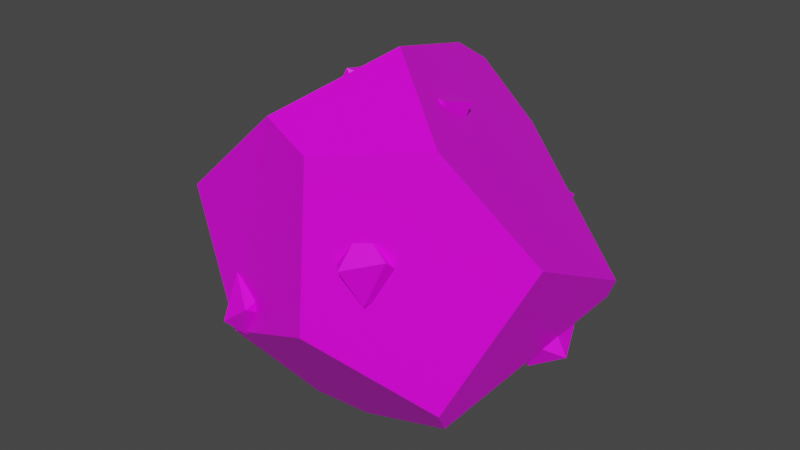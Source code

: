 # Source: BrassOre.blend  (saved by Blender 2.82.7; exported with 4.5.12 LTS)
import bpy
from mathutils import Matrix  # noqa: F401  (used for matrix-valued properties, if any)

bpy.ops.wm.read_factory_settings(use_empty=True)
scene = bpy.context.scene
scene.name = 'Scene'

# ---- collections
col_collection = bpy.data.collections.new('Collection'); scene.collection.children.link(col_collection)

# ---- images (referenced by path relative to the original .blend; pixels are not part of the script)
import os
ASSET_DIR = os.environ.get("B2B_ASSET_DIR", "")  # directory of the original .blend (textures are referenced by path, not embedded)
HERE = os.path.dirname(os.path.abspath(__file__))  # packed textures are extracted next to this script under _unpacked/

def load_image(name, relpath, width, height, colorspace="sRGB"):
    """Load a texture the original file referenced (path relative to the .blend, or extracted next to this script)."""
    p = next((c for c in (os.path.join(HERE, relpath), os.path.join(ASSET_DIR, relpath)) if relpath and os.path.exists(c)), "")
    if p:
        img = bpy.data.images.load(p, check_existing=True)
        img.name = name
    else:  # same state as the original file: an image datablock whose file is absent (Cycles renders it pink)
        img = bpy.data.images.new(name, width, height)
        img.source = "FILE"
        img.filepath = "//" + (relpath or name)
    img.colorspace_settings.name = colorspace
    return img
img_pal_master_gradient_png = load_image('PAL_MASTER_Gradient.png', 'PAL_MASTER_Gradient.png', 1024, 1024, 'sRGB')

# ---- materials (node trees are filled in below, after node groups)
mat_material = bpy.data.materials.new('Material')
mat_material.alpha_threshold = 0.0
mat_material.use_transparent_shadow = False
mat_material.line_color = (0.0, 0.0, 0.0, 1.0)

# ---- material node trees
mat_material.use_nodes = True; mat_material.node_tree.nodes.clear()
_N = mat_material.node_tree.nodes; _L = mat_material.node_tree.links
n0 = _N.new('ShaderNodeOutputMaterial'); n0.name = 'Material Output'; n0.location = (300, 300)
n1 = _N.new('ShaderNodeBsdfPrincipled'); n1.name = 'Principled BSDF'; n1.location = (10, 300)
n1.distribution = 'GGX'
n1.subsurface_method = 'BURLEY'
n1.inputs[2].default_value = 0.4
n1.inputs[3].default_value = 1.45
n1.inputs[27].default_value = (0.0, 0.0, 0.0, 1.0)
n1.inputs[28].default_value = 1.0
n2 = _N.new('ShaderNodeTexImage'); n2.name = 'Image Texture'; n2.location = (-280, 280)
n2.image = img_pal_master_gradient_png
_L.new(n1.outputs[0], n0.inputs[0])
_L.new(n2.outputs[0], n1.inputs[0])
n0.is_active_output = True

# ---- world
world_world = bpy.data.worlds.new('World'); scene.world = world_world
world_world.use_nodes = True; world_world.node_tree.nodes.clear()
_N = world_world.node_tree.nodes; _L = world_world.node_tree.links
n0 = _N.new('ShaderNodeOutputWorld'); n0.name = 'World Output'; n0.location = (300, 300)
n1 = _N.new('ShaderNodeBackground'); n1.name = 'Background'; n1.location = (10, 300)
n1.inputs[0].default_value = (0.05088, 0.05088, 0.05088, 1.0)
_L.new(n1.outputs[0], n0.inputs[0])
n0.is_active_output = True
world_world.color = (0.05088, 0.05088, 0.05088)
world_world.use_sun_shadow = False
world_world.sun_shadow_jitter_overblur = 0.0

# ---- meshes
me_cube = bpy.data.meshes.new('Cube')
me_cube.from_pydata([(-0.1442, 1.0, 0.5637), (0.5688, -0.3061, 0.6701), (-1.0, -0.1979, -0.2021), (-0.3383, 1.0, 0.5411), (-0.1606, 0.7957, 0.694), (0.0725, 0.05891, 0.9043), (-1.0, -0.2334, 0.01319), (0.1647, 1.0, 0.2891), (0.07263, -0.5503, 0.5913), (-0.861, -0.3584, 0.1199), (-0.2271, -0.4627, 0.6645), (-1.0, 0.5411, -0.4331), (-1.0, 0.691, -0.005994), (-0.8318, 1.0, 0.1283), (-0.02165, -0.08316, -1.0), (-0.5592, -0.4449, -0.5524), (-0.3384, -0.1054, -1.0), (0.0684, -0.6192, -0.2507), (0.09625, 0.9064, -0.6424), (-0.07306, 0.9973, -0.5047), (-0.8799, 0.6654, -0.6115), (-0.7348, 1.0, -0.3022), (-0.2902, 0.4589, -1.0), (-0.4763, 0.4074, -1.0), (0.9846, -0.1434, 0.2082), (0.9477, 0.5638, -0.1597), (0.6454, -0.3659, -0.5447), (0.6041, -0.2669, -0.6855), (0.9064, 0.5694, -0.2641), (0.02902, 0.2357, 0.5414), (0.3249, 0.2526, 0.6539), (0.09551, 0.2902, 0.6669), (0.1203, 0.05427, 0.7263), (0.3151, 0.05634, 0.7127), (0.17, 0.2322, 0.4468), (0.2165, 0.006783, 0.549), (0.3373, 0.1113, 0.5019), (0.06975, 0.07528, 0.4893), (0.5259, 0.4447, -0.3854), (0.6887, 0.2614, -0.5864), (0.5771, 0.4572, -0.5281), (0.7959, 0.4798, -0.4213), (0.8637, 0.3107, -0.4913), (0.534, 0.2752, -0.3785), (0.776, 0.3032, -0.3147), (0.72, 0.1724, -0.401), (0.6353, 0.3887, -0.263), (-0.2734, 0.2325, -1.05), (-0.4244, 0.4133, -0.8375), (-0.3826, 0.3383, -1.054), (-0.5221, 0.1627, -0.9562), (-0.5436, 0.2546, -0.7853), (-0.2124, 0.2763, -0.8973), (-0.3342, 0.2656, -0.7221), (-0.3165, 0.09619, -0.8609), (-0.4963, -0.566, -0.4148), (-0.2937, -0.3227, -0.4309), (-0.4516, -0.4675, -0.5218), (-0.585, -0.3068, -0.3947), (-0.4308, -0.2009, -0.339), (-0.3622, -0.5434, -0.313), (-0.3197, -0.3526, -0.2268), (-0.5194, -0.4433, -0.2136), (0.1413, 0.9901, -0.1479), (0.4371, 1.007, -0.03537), (0.2078, 1.045, -0.02237), (0.2326, 0.8087, 0.0371), (0.4273, 0.8108, 0.02342), (0.2822, 0.9866, -0.2425), (0.3288, 0.7612, -0.1403), (0.4495, 0.8657, -0.1874), (0.182, 0.8297, -0.1999), (0.3369, -0.3339, -0.0716), (0.4404, -0.4733, 0.1936), (0.4321, -0.2974, 0.04131), (0.2273, -0.2718, 0.1725), (0.2659, -0.4233, 0.2894), (0.34, -0.5014, -0.04396), (0.1598, -0.4625, 0.1276), (0.2726, -0.5843, 0.1411), (0.1806, -0.3971, -0.0307), (-1.037, 0.0674, -0.1093), (-0.8347, 0.3107, -0.1254), (-0.9927, 0.1658, -0.2163), (-1.126, 0.3266, -0.08918), (-0.9719, 0.4325, -0.03344), (-0.9033, 0.08997, -0.007481), (-1.027, 0.2874, 0.08851), (-0.8608, 0.2808, 0.07875), (-1.082, 0.1294, 0.04641), (-0.3056, 0.3209, 0.3339), (-0.3359, 0.3784, 0.6442), (-0.4175, 0.3662, 0.4265), (-0.4156, 0.1337, 0.5021), (-0.3512, 0.1772, 0.6812), (-0.1784, 0.3617, 0.4387), (-0.2131, 0.1366, 0.5462), (-0.1592, 0.2696, 0.6306), (-0.2111, 0.1829, 0.3799), (-0.6517, 1.026, -0.3312), (-0.3558, 1.043, -0.2187), (-0.5852, 1.08, -0.2057), (-0.5604, 0.8444, -0.1463), (-0.3657, 0.8465, -0.1599), (-0.5108, 1.022, -0.4258), (-0.3435, 0.9014, -0.3707), (-0.547, 0.8193, -0.3807)], [], [(4, 0, 3), (27, 15, 16, 14), (15, 9, 6, 2), (19, 3, 0, 7), (1, 5, 10, 8), (10, 12, 6, 9), (2, 6, 12, 11), (10, 9, 15), (24, 1, 8, 17), (21, 19, 18, 22), (23, 22, 14, 16), (11, 12, 13, 21, 20), (15, 2, 11, 20), (25, 28, 18, 19), (28, 27, 14), (25, 24, 26, 27), (1, 24, 25, 7), (8, 10, 15, 17), (26, 24, 17), (28, 25, 27), (7, 25, 19), (20, 21, 22, 23), (16, 15, 20, 23), (26, 17, 15, 27), (18, 28, 14, 22), (21, 13, 3, 19), (5, 1, 7), (4, 5, 7, 0), (4, 3, 13, 5), (5, 13, 12, 10), (30, 36, 34), (33, 30, 31), (35, 36, 33), (37, 34, 36), (32, 37, 35), (33, 32, 35), (31, 29, 32), (32, 33, 31), (39, 45, 43), (42, 39, 40), (44, 45, 42), (46, 43, 45), (41, 46, 44), (42, 41, 44), (40, 38, 41), (41, 42, 40), (48, 53, 52), (51, 48, 49), (54, 53, 51), (54, 52, 53), (51, 50, 54), (49, 47, 50), (50, 51, 49), (56, 61, 60), (59, 56, 57), (62, 61, 59), (62, 60, 61), (59, 58, 62), (57, 55, 58), (58, 59, 57), (64, 70, 68), (67, 64, 65), (69, 70, 67), (71, 68, 70), (66, 71, 69), (67, 66, 69), (65, 63, 66), (66, 67, 65), (73, 79, 77), (76, 73, 74), (78, 79, 76), (80, 77, 79), (75, 80, 78), (76, 75, 78), (74, 72, 75), (75, 76, 74), (82, 88, 86), (85, 82, 83), (87, 88, 85), (89, 86, 88), (84, 89, 87), (85, 84, 87), (83, 81, 84), (84, 85, 83), (91, 97, 95), (94, 91, 92), (96, 97, 94), (98, 95, 97), (93, 98, 96), (94, 93, 96), (92, 90, 93), (93, 94, 92), (100, 105, 104), (103, 100, 101), (106, 105, 103), (106, 104, 105), (103, 102, 106), (101, 99, 102), (102, 103, 101), (29, 31, 34), (37, 29, 34), (29, 37, 32), (31, 30, 34), (30, 33, 36), (35, 37, 36), (38, 40, 43), (46, 38, 43), (38, 46, 41), (40, 39, 43), (39, 42, 45), (44, 46, 45), (47, 49, 52), (54, 47, 52), (47, 54, 50), (49, 48, 52), (48, 51, 53), (55, 57, 60), (62, 55, 60), (55, 62, 58), (57, 56, 60), (56, 59, 61), (63, 65, 68), (71, 63, 68), (63, 71, 66), (65, 64, 68), (64, 67, 70), (69, 71, 70), (72, 74, 77), (80, 72, 77), (72, 80, 75), (74, 73, 77), (73, 76, 79), (78, 80, 79), (81, 83, 86), (89, 81, 86), (81, 89, 84), (83, 82, 86), (82, 85, 88), (87, 89, 88), (90, 92, 95), (98, 90, 95), (90, 98, 93), (92, 91, 95), (91, 94, 97), (96, 98, 97), (99, 101, 104), (106, 99, 104), (99, 106, 102), (101, 100, 104), (100, 103, 105)])
_uv = me_cube.uv_layers.new(name='UVMap')
_uv.uv.foreach_set('vector', [0.08912, 0.8878, 0.09106, 0.8649, 0.09106, 0.8609, 0.07902, 0.6448, 0.07732, 0.6682, 0.08055, 0.5894, 0.08076, 0.5894, 0.07732, 0.6682, 0.07815, 0.7867, 0.07933, 0.7679, 0.07967, 0.7299, 0.09104, 0.6766, 0.09106, 0.8609, 0.09106, 0.8649, 0.09106, 0.8165, 0.07864, 0.8836, 0.08211, 0.9249, 0.07715, 0.8826, 0.07632, 0.8697, 0.07715, 0.8826, 0.08813, 0.7645, 0.07933, 0.7679, 0.07815, 0.7867, 0.07967, 0.7299, 0.07933, 0.7679, 0.08813, 0.7645, 0.0867, 0.6892, 0.07715, 0.8826, 0.07815, 0.7867, 0.07732, 0.6682, 0.08019, 0.8022, 0.07864, 0.8836, 0.07632, 0.8697, 0.07567, 0.7214, 0.09106, 0.7123, 0.09104, 0.6766, 0.09017, 0.6524, 0.08592, 0.5894, 0.08543, 0.5894, 0.08592, 0.5894, 0.08076, 0.5894, 0.08055, 0.5894, 0.0867, 0.6892, 0.08813, 0.7645, 0.09106, 0.7881, 0.09106, 0.7123, 0.08788, 0.6578, 0.07732, 0.6682, 0.07967, 0.7299, 0.0867, 0.6892, 0.08788, 0.6578, 0.08692, 0.7374, 0.08697, 0.719, 0.09017, 0.6524, 0.09104, 0.6766, 0.08697, 0.719, 0.07902, 0.6448, 0.08076, 0.5894, 0.08692, 0.7374, 0.08019, 0.8022, 0.07807, 0.6696, 0.07902, 0.6448, 0.07864, 0.8836, 0.08019, 0.8022, 0.08692, 0.7374, 0.09106, 0.8165, 0.07632, 0.8697, 0.07715, 0.8826, 0.07732, 0.6682, 0.07567, 0.7214, 0.07807, 0.6696, 0.08019, 0.8022, 0.07567, 0.7214, 0.08697, 0.719, 0.08692, 0.7374, 0.07902, 0.6448, 0.09106, 0.8165, 0.08692, 0.7374, 0.09104, 0.6766, 0.08788, 0.6578, 0.09106, 0.7123, 0.08592, 0.5894, 0.08543, 0.5894, 0.08055, 0.5894, 0.07732, 0.6682, 0.08788, 0.6578, 0.08543, 0.5894, 0.07807, 0.6696, 0.07567, 0.7214, 0.07732, 0.6682, 0.07902, 0.6448, 0.09017, 0.6524, 0.08697, 0.719, 0.08076, 0.5894, 0.08592, 0.5894, 0.09106, 0.7123, 0.09106, 0.7881, 0.09106, 0.8609, 0.09104, 0.6766, 0.08211, 0.9249, 0.07864, 0.8836, 0.09106, 0.8165, 0.08912, 0.8878, 0.08211, 0.9249, 0.09106, 0.8165, 0.09106, 0.8649, 0.08912, 0.8878, 0.09106, 0.8609, 0.09106, 0.7881, 0.08211, 0.9249, 0.08211, 0.9249, 0.09106, 0.7881, 0.08813, 0.7645, 0.07715, 0.8826, 0.3049, 0.9349, 0.3052, 0.9281, 0.3049, 0.9256, 0.3053, 0.9375, 0.3049, 0.9349, 0.3048, 0.9355, 0.3054, 0.9302, 0.3052, 0.9281, 0.3053, 0.9375, 0.3053, 0.9275, 0.3049, 0.9256, 0.3052, 0.9281, 0.3053, 0.9381, 0.3053, 0.9275, 0.3054, 0.9302, 0.3053, 0.9375, 0.3053, 0.9381, 0.3054, 0.9302, 0.3048, 0.9355, 0.3049, 0.9299, 0.3053, 0.9381, 0.3053, 0.9381, 0.3053, 0.9375, 0.3048, 0.9355, 0.3049, 0.8794, 0.305, 0.8877, 0.3048, 0.8887, 0.3047, 0.8837, 0.3049, 0.8794, 0.3044, 0.882, 0.3048, 0.8916, 0.305, 0.8877, 0.3047, 0.8837, 0.3046, 0.8939, 0.3048, 0.8887, 0.305, 0.8877, 0.3044, 0.8868, 0.3046, 0.8939, 0.3048, 0.8916, 0.3047, 0.8837, 0.3044, 0.8868, 0.3048, 0.8916, 0.3044, 0.882, 0.3045, 0.8884, 0.3044, 0.8868, 0.3044, 0.8868, 0.3047, 0.8837, 0.3044, 0.882, 0.3045, 0.8682, 0.3048, 0.8734, 0.3048, 0.8655, 0.3049, 0.8705, 0.3045, 0.8682, 0.3047, 0.8585, 0.3052, 0.8672, 0.3048, 0.8734, 0.3049, 0.8705, 0.3052, 0.8672, 0.3048, 0.8655, 0.3048, 0.8734, 0.3049, 0.8705, 0.3051, 0.8629, 0.3052, 0.8672, 0.3047, 0.8585, 0.3049, 0.8587, 0.3051, 0.8629, 0.3051, 0.8629, 0.3049, 0.8705, 0.3047, 0.8585, 0.3061, 0.8864, 0.3062, 0.8955, 0.3066, 0.8917, 0.3058, 0.8905, 0.3061, 0.8864, 0.3064, 0.8823, 0.3064, 0.8961, 0.3062, 0.8955, 0.3058, 0.8905, 0.3064, 0.8961, 0.3066, 0.8917, 0.3062, 0.8955, 0.3058, 0.8905, 0.3061, 0.888, 0.3064, 0.8961, 0.3064, 0.8823, 0.3066, 0.8871, 0.3061, 0.888, 0.3061, 0.888, 0.3058, 0.8905, 0.3064, 0.8823, 0.3033, 0.9041, 0.3036, 0.8973, 0.3033, 0.8948, 0.3037, 0.9067, 0.3033, 0.9041, 0.3032, 0.9047, 0.3038, 0.8994, 0.3036, 0.8973, 0.3037, 0.9067, 0.3036, 0.8967, 0.3033, 0.8948, 0.3036, 0.8973, 0.3037, 0.9073, 0.3036, 0.8967, 0.3038, 0.8994, 0.3037, 0.9067, 0.3037, 0.9073, 0.3038, 0.8994, 0.3032, 0.9047, 0.3033, 0.899, 0.3037, 0.9073, 0.3037, 0.9073, 0.3037, 0.9067, 0.3032, 0.9047, 0.3064, 0.9143, 0.3067, 0.912, 0.3065, 0.9037, 0.3063, 0.9186, 0.3064, 0.9143, 0.3061, 0.9075, 0.3064, 0.9114, 0.3067, 0.912, 0.3063, 0.9186, 0.3063, 0.9043, 0.3065, 0.9037, 0.3067, 0.912, 0.306, 0.9134, 0.3063, 0.9043, 0.3064, 0.9114, 0.3063, 0.9186, 0.306, 0.9134, 0.3064, 0.9114, 0.3061, 0.9075, 0.3061, 0.9024, 0.306, 0.9134, 0.306, 0.9134, 0.3063, 0.9186, 0.3061, 0.9075, 0.3047, 0.9, 0.3048, 0.9092, 0.3052, 0.9053, 0.3045, 0.9042, 0.3047, 0.9, 0.3051, 0.896, 0.3048, 0.9096, 0.3048, 0.9092, 0.3045, 0.9042, 0.3051, 0.9077, 0.3052, 0.9053, 0.3048, 0.9092, 0.3047, 0.9017, 0.3051, 0.9077, 0.3048, 0.9096, 0.3045, 0.9042, 0.3047, 0.9017, 0.3048, 0.9096, 0.3051, 0.896, 0.3053, 0.9008, 0.3047, 0.9017, 0.3047, 0.9017, 0.3045, 0.9042, 0.3051, 0.896, 0.3046, 0.9344, 0.3048, 0.9338, 0.3046, 0.9253, 0.305, 0.9361, 0.3046, 0.9344, 0.3046, 0.9247, 0.3051, 0.9301, 0.3048, 0.9338, 0.305, 0.9361, 0.305, 0.9226, 0.3046, 0.9253, 0.3048, 0.9338, 0.3051, 0.9281, 0.305, 0.9226, 0.3051, 0.9301, 0.305, 0.9361, 0.3051, 0.9281, 0.3051, 0.9301, 0.3046, 0.9247, 0.3047, 0.9206, 0.3051, 0.9281, 0.3051, 0.9281, 0.305, 0.9361, 0.3046, 0.9247, 0.3032, 0.8959, 0.3035, 0.8891, 0.3032, 0.8866, 0.3036, 0.8985, 0.3032, 0.8959, 0.3031, 0.8965, 0.3037, 0.8886, 0.3035, 0.8891, 0.3036, 0.8985, 0.3037, 0.8886, 0.3032, 0.8866, 0.3035, 0.8891, 0.3036, 0.8985, 0.3036, 0.8991, 0.3037, 0.8886, 0.3031, 0.8965, 0.3032, 0.8908, 0.3036, 0.8991, 0.3036, 0.8991, 0.3036, 0.8985, 0.3031, 0.8965, 0.3049, 0.9299, 0.3048, 0.9355, 0.3049, 0.9256, 0.3053, 0.9275, 0.3049, 0.9299, 0.3049, 0.9256, 0.3049, 0.9299, 0.3053, 0.9275, 0.3053, 0.9381, 0.3048, 0.9355, 0.3049, 0.9349, 0.3049, 0.9256, 0.3049, 0.9349, 0.3053, 0.9375, 0.3052, 0.9281, 0.3054, 0.9302, 0.3053, 0.9275, 0.3052, 0.9281, 0.3045, 0.8884, 0.3044, 0.882, 0.3048, 0.8887, 0.3046, 0.8939, 0.3045, 0.8884, 0.3048, 0.8887, 0.3045, 0.8884, 0.3046, 0.8939, 0.3044, 0.8868, 0.3044, 0.882, 0.3049, 0.8794, 0.3048, 0.8887, 0.3049, 0.8794, 0.3047, 0.8837, 0.305, 0.8877, 0.3048, 0.8916, 0.3046, 0.8939, 0.305, 0.8877, 0.3049, 0.8587, 0.3047, 0.8585, 0.3048, 0.8655, 0.3052, 0.8672, 0.3049, 0.8587, 0.3048, 0.8655, 0.3049, 0.8587, 0.3052, 0.8672, 0.3051, 0.8629, 0.3047, 0.8585, 0.3045, 0.8682, 0.3048, 0.8655, 0.3045, 0.8682, 0.3049, 0.8705, 0.3048, 0.8734, 0.3066, 0.8871, 0.3064, 0.8823, 0.3066, 0.8917, 0.3064, 0.8961, 0.3066, 0.8871, 0.3066, 0.8917, 0.3066, 0.8871, 0.3064, 0.8961, 0.3061, 0.888, 0.3064, 0.8823, 0.3061, 0.8864, 0.3066, 0.8917, 0.3061, 0.8864, 0.3058, 0.8905, 0.3062, 0.8955, 0.3033, 0.899, 0.3032, 0.9047, 0.3033, 0.8948, 0.3036, 0.8967, 0.3033, 0.899, 0.3033, 0.8948, 0.3033, 0.899, 0.3036, 0.8967, 0.3037, 0.9073, 0.3032, 0.9047, 0.3033, 0.9041, 0.3033, 0.8948, 0.3033, 0.9041, 0.3037, 0.9067, 0.3036, 0.8973, 0.3038, 0.8994, 0.3036, 0.8967, 0.3036, 0.8973, 0.3061, 0.9024, 0.3061, 0.9075, 0.3065, 0.9037, 0.3063, 0.9043, 0.3061, 0.9024, 0.3065, 0.9037, 0.3061, 0.9024, 0.3063, 0.9043, 0.306, 0.9134, 0.3061, 0.9075, 0.3064, 0.9143, 0.3065, 0.9037, 0.3064, 0.9143, 0.3063, 0.9186, 0.3067, 0.912, 0.3064, 0.9114, 0.3063, 0.9043, 0.3067, 0.912, 0.3053, 0.9008, 0.3051, 0.896, 0.3052, 0.9053, 0.3051, 0.9077, 0.3053, 0.9008, 0.3052, 0.9053, 0.3053, 0.9008, 0.3051, 0.9077, 0.3047, 0.9017, 0.3051, 0.896, 0.3047, 0.9, 0.3052, 0.9053, 0.3047, 0.9, 0.3045, 0.9042, 0.3048, 0.9092, 0.3048, 0.9096, 0.3051, 0.9077, 0.3048, 0.9092, 0.3047, 0.9206, 0.3046, 0.9247, 0.3046, 0.9253, 0.305, 0.9226, 0.3047, 0.9206, 0.3046, 0.9253, 0.3047, 0.9206, 0.305, 0.9226, 0.3051, 0.9281, 0.3046, 0.9247, 0.3046, 0.9344, 0.3046, 0.9253, 0.3046, 0.9344, 0.305, 0.9361, 0.3048, 0.9338, 0.3051, 0.9301, 0.305, 0.9226, 0.3048, 0.9338, 0.3032, 0.8908, 0.3031, 0.8965, 0.3032, 0.8866, 0.3037, 0.8886, 0.3032, 0.8908, 0.3032, 0.8866, 0.3032, 0.8908, 0.3037, 0.8886, 0.3036, 0.8991, 0.3031, 0.8965, 0.3032, 0.8959, 0.3032, 0.8866, 0.3032, 0.8959, 0.3036, 0.8985, 0.3035, 0.8891])
me_cube.materials.append(mat_material)
me_cube.use_remesh_preserve_volume = False
me_cube.use_remesh_preserve_attributes = False
me_cube.use_mirror_vertex_groups = False
me_cube.update()

# ---- objects
ob_cube = bpy.data.objects.new('Cube', me_cube)

# ---- transforms, parenting, visibility, modifiers, constraints
ob_cube.location = (0.0, 0.0, 0.0)
ob_cube.lock_rotations_4d = False
ob_cube.empty_display_type = 'ARROWS'
ob_cube.lineart.crease_threshold = 0.0

# ---- collection membership
col_collection.objects.link(ob_cube)

# ---- scene / render settings (as saved in the file)
scene.frame_start = 1; scene.frame_end = 250; scene.frame_set(1)
scene.render.engine = 'BLENDER_EEVEE_NEXT'
scene.cycles.use_denoising = False
scene.cycles.samples = 128
scene.cycles.sampling_pattern = 'TABULATED_SOBOL'
scene.cycles.use_adaptive_sampling = False
scene.cycles.use_light_tree = False
scene.view_settings.view_transform = 'Filmic'
bpy.context.view_layer.update()

# ---- added for rendering (the .blend has no active camera and no usable light): camera, sun
cam_auto = bpy.data.cameras.new('AutoCamera')
cam_auto.lens = 50.0
cam_auto.sensor_width = 36.0
cam_auto.clip_end = 1000.0
ob_auto_camera = bpy.data.objects.new('AutoCamera', cam_auto)
scene.collection.objects.link(ob_auto_camera)
ob_auto_camera.location = (3.02263, -3.48148, 2.39993)
ob_auto_camera.rotation_euler = (1.09748, -7.21219e-08, 0.694738)
scene.camera = ob_auto_camera
light_auto_sun = bpy.data.lights.new('AutoSun', 'SUN')
light_auto_sun.energy = 3.0
light_auto_sun.angle = 0.0523599
ob_auto_sun = bpy.data.objects.new('AutoSun', light_auto_sun)
scene.collection.objects.link(ob_auto_sun)
ob_auto_sun.rotation_euler = (0.872665, 0.174533, 0.523599)
bpy.context.view_layer.update()
